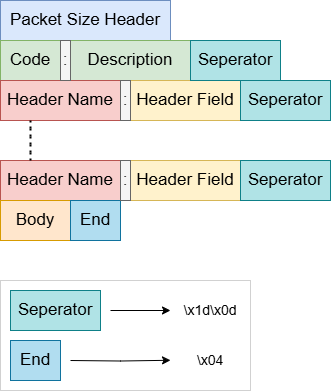

The diagram above was exported from draw.io. Its source (the exported page's mxGraphModel, read from the mxfile embedded in the PNG):
<mxGraphModel dx="1181" dy="714" grid="1" gridSize="10" guides="1" tooltips="1" connect="1" arrows="1" fold="1" page="1" pageScale="1" pageWidth="850" pageHeight="1100" math="0" shadow="0">
  <root>
    <mxCell id="0" />
    <mxCell id="1" parent="0" />
    <mxCell id="IjYNxAmWdS-7wte0O59N-2" value="&lt;font style=&quot;font-size: 17px;&quot;&gt;Packet Size Header&lt;/font&gt;" style="rounded=0;whiteSpace=wrap;html=1;strokeWidth=1;fillColor=#dae8fc;strokeColor=#6c8ebf;" vertex="1" parent="1">
      <mxGeometry x="160" y="80" width="170" height="40" as="geometry" />
    </mxCell>
    <mxCell id="IjYNxAmWdS-7wte0O59N-3" value="&lt;font style=&quot;font-size: 17px;&quot;&gt;Code&lt;/font&gt;" style="rounded=0;whiteSpace=wrap;html=1;strokeWidth=1;fillColor=#d5e8d4;strokeColor=#82b366;" vertex="1" parent="1">
      <mxGeometry x="160" y="120" width="60" height="40" as="geometry" />
    </mxCell>
    <mxCell id="IjYNxAmWdS-7wte0O59N-5" value="&lt;font style=&quot;font-size: 17px;&quot;&gt;Description&lt;/font&gt;" style="rounded=0;whiteSpace=wrap;html=1;strokeWidth=1;fillColor=#d5e8d4;strokeColor=#82b366;" vertex="1" parent="1">
      <mxGeometry x="230" y="120" width="120" height="40" as="geometry" />
    </mxCell>
    <mxCell id="IjYNxAmWdS-7wte0O59N-8" value="&lt;font style=&quot;font-size: 17px;&quot;&gt;Header Name&lt;/font&gt;" style="rounded=0;whiteSpace=wrap;html=1;strokeWidth=1;fillColor=#f8cecc;strokeColor=#b85450;" vertex="1" parent="1">
      <mxGeometry x="160" y="160" width="120" height="40" as="geometry" />
    </mxCell>
    <mxCell id="IjYNxAmWdS-7wte0O59N-10" value="&lt;font style=&quot;font-size: 17px;&quot;&gt;Header Field&lt;/font&gt;" style="rounded=0;whiteSpace=wrap;html=1;strokeWidth=1;fillColor=#fff2cc;strokeColor=#d6b656;" vertex="1" parent="1">
      <mxGeometry x="290" y="160" width="110" height="40" as="geometry" />
    </mxCell>
    <mxCell id="IjYNxAmWdS-7wte0O59N-12" value="&lt;font style=&quot;font-size: 17px;&quot;&gt;Header Name&lt;/font&gt;" style="rounded=0;whiteSpace=wrap;html=1;strokeWidth=1;fillColor=#f8cecc;strokeColor=#b85450;" vertex="1" parent="1">
      <mxGeometry x="160" y="240" width="120" height="40" as="geometry" />
    </mxCell>
    <mxCell id="IjYNxAmWdS-7wte0O59N-14" value="&lt;font style=&quot;font-size: 17px;&quot;&gt;Header Field&lt;/font&gt;" style="rounded=0;whiteSpace=wrap;html=1;strokeWidth=1;fillColor=#fff2cc;strokeColor=#d6b656;" vertex="1" parent="1">
      <mxGeometry x="290" y="240" width="110" height="40" as="geometry" />
    </mxCell>
    <mxCell id="IjYNxAmWdS-7wte0O59N-16" value="&lt;font style=&quot;font-size: 17px;&quot;&gt;Body&lt;/font&gt;" style="rounded=0;whiteSpace=wrap;html=1;strokeWidth=1;fillColor=#ffe6cc;strokeColor=#d79b00;" vertex="1" parent="1">
      <mxGeometry x="160" y="280" width="70" height="40" as="geometry" />
    </mxCell>
    <mxCell id="IjYNxAmWdS-7wte0O59N-26" value="&lt;span&gt;End&lt;/span&gt;" style="rounded=0;whiteSpace=wrap;html=1;strokeWidth=1;fillColor=#b1ddf0;fontSize=17;strokeColor=#10739e;" vertex="1" parent="1">
      <mxGeometry x="230" y="280" width="50" height="40" as="geometry" />
    </mxCell>
    <mxCell id="IjYNxAmWdS-7wte0O59N-4" value="&lt;font style=&quot;font-size: 17px;&quot;&gt;:&lt;/font&gt;" style="rounded=0;whiteSpace=wrap;html=1;strokeWidth=1;fillColor=#f5f5f5;fontColor=#333333;strokeColor=#666666;" vertex="1" parent="1">
      <mxGeometry x="220" y="120" width="10" height="40" as="geometry" />
    </mxCell>
    <mxCell id="IjYNxAmWdS-7wte0O59N-9" value="&lt;font style=&quot;font-size: 17px;&quot;&gt;:&lt;/font&gt;" style="rounded=0;whiteSpace=wrap;html=1;strokeWidth=1;fillColor=#f5f5f5;fontColor=#333333;strokeColor=#666666;" vertex="1" parent="1">
      <mxGeometry x="280" y="160" width="10" height="40" as="geometry" />
    </mxCell>
    <mxCell id="IjYNxAmWdS-7wte0O59N-11" value="" style="endArrow=none;dashed=1;html=1;dashPattern=1 3;strokeWidth=2;rounded=0;exitX=0.25;exitY=0;exitDx=0;exitDy=0;endSize=6;targetPerimeterSpacing=0;curved=0;entryX=0.25;entryY=1;entryDx=0;entryDy=0;" edge="1" parent="1" source="IjYNxAmWdS-7wte0O59N-12" target="IjYNxAmWdS-7wte0O59N-8">
      <mxGeometry width="50" height="50" relative="1" as="geometry">
        <mxPoint x="189.95" y="240" as="sourcePoint" />
        <mxPoint x="189.95" y="210" as="targetPoint" />
      </mxGeometry>
    </mxCell>
    <mxCell id="IjYNxAmWdS-7wte0O59N-13" value="&lt;font style=&quot;font-size: 17px;&quot;&gt;:&lt;/font&gt;" style="rounded=0;whiteSpace=wrap;html=1;strokeWidth=1;fillColor=#f5f5f5;fontColor=#333333;strokeColor=#666666;" vertex="1" parent="1">
      <mxGeometry x="280" y="240" width="10" height="40" as="geometry" />
    </mxCell>
    <mxCell id="IjYNxAmWdS-7wte0O59N-18" value="" style="endArrow=classic;html=1;rounded=0;edgeStyle=orthogonalEdgeStyle;" edge="1" parent="1">
      <mxGeometry width="50" height="50" relative="1" as="geometry">
        <mxPoint x="270" y="390" as="sourcePoint" />
        <mxPoint x="330" y="390" as="targetPoint" />
      </mxGeometry>
    </mxCell>
    <mxCell id="IjYNxAmWdS-7wte0O59N-19" value="&lt;font style=&quot;font-size: 14px;&quot;&gt;\x1d\x0d&lt;/font&gt;" style="rounded=0;whiteSpace=wrap;html=1;strokeWidth=0;fillColor=none;fontColor=#000000;strokeColor=none;" vertex="1" parent="1">
      <mxGeometry x="330" y="369.9999999999999" width="80" height="40" as="geometry" />
    </mxCell>
    <mxCell id="IjYNxAmWdS-7wte0O59N-21" value="" style="endArrow=classic;html=1;rounded=0;edgeStyle=orthogonalEdgeStyle;" edge="1" parent="1">
      <mxGeometry width="50" height="50" relative="1" as="geometry">
        <mxPoint x="230" y="440" as="sourcePoint" />
        <mxPoint x="330" y="439.76" as="targetPoint" />
      </mxGeometry>
    </mxCell>
    <mxCell id="IjYNxAmWdS-7wte0O59N-22" value="&lt;font style=&quot;font-size: 14px;&quot;&gt;\x04&lt;/font&gt;" style="rounded=0;whiteSpace=wrap;html=1;strokeWidth=0;fillColor=none;fontColor=#000000;strokeColor=none;" vertex="1" parent="1">
      <mxGeometry x="330" y="420" width="80" height="40" as="geometry" />
    </mxCell>
    <mxCell id="IjYNxAmWdS-7wte0O59N-23" value="&lt;span&gt;Seperator&lt;/span&gt;" style="rounded=0;whiteSpace=wrap;html=1;strokeWidth=1;fillColor=#b0e3e6;fontSize=17;strokeColor=#0e8088;" vertex="1" parent="1">
      <mxGeometry x="350" y="120" width="90" height="40" as="geometry" />
    </mxCell>
    <mxCell id="IjYNxAmWdS-7wte0O59N-24" value="&lt;span&gt;Seperator&lt;/span&gt;" style="rounded=0;whiteSpace=wrap;html=1;strokeWidth=1;fillColor=#b0e3e6;fontSize=17;strokeColor=#0e8088;" vertex="1" parent="1">
      <mxGeometry x="400" y="160" width="90" height="40" as="geometry" />
    </mxCell>
    <mxCell id="IjYNxAmWdS-7wte0O59N-25" value="&lt;span&gt;Seperator&lt;/span&gt;" style="rounded=0;whiteSpace=wrap;html=1;strokeWidth=1;fillColor=#b0e3e6;fontSize=17;strokeColor=#0e8088;" vertex="1" parent="1">
      <mxGeometry x="400" y="240" width="90" height="40" as="geometry" />
    </mxCell>
    <mxCell id="IjYNxAmWdS-7wte0O59N-27" value="&lt;span&gt;Seperator&lt;/span&gt;" style="rounded=0;whiteSpace=wrap;html=1;strokeWidth=1;fillColor=#b0e3e6;fontSize=17;strokeColor=#0e8088;" vertex="1" parent="1">
      <mxGeometry x="170" y="370" width="90" height="40" as="geometry" />
    </mxCell>
    <mxCell id="IjYNxAmWdS-7wte0O59N-28" value="&lt;span&gt;End&lt;/span&gt;" style="rounded=0;whiteSpace=wrap;html=1;strokeWidth=1;fillColor=#b1ddf0;fontSize=17;strokeColor=#10739e;" vertex="1" parent="1">
      <mxGeometry x="170" y="420" width="50" height="40" as="geometry" />
    </mxCell>
    <mxCell id="IjYNxAmWdS-7wte0O59N-30" value="" style="endArrow=none;dashed=1;html=1;dashPattern=1 3;strokeWidth=2;rounded=0;exitX=0.25;exitY=1;exitDx=0;exitDy=0;endSize=6;targetPerimeterSpacing=0;curved=0;entryX=0.25;entryY=0;entryDx=0;entryDy=0;" edge="1" parent="1" source="IjYNxAmWdS-7wte0O59N-8" target="IjYNxAmWdS-7wte0O59N-12">
      <mxGeometry width="50" height="50" relative="1" as="geometry">
        <mxPoint x="200" y="240" as="sourcePoint" />
        <mxPoint x="200" y="200" as="targetPoint" />
      </mxGeometry>
    </mxCell>
    <mxCell id="IjYNxAmWdS-7wte0O59N-32" value="" style="rounded=0;whiteSpace=wrap;html=1;strokeWidth=0;fillColor=none;fontColor=#000000;" vertex="1" parent="1">
      <mxGeometry x="160" y="360" width="250" height="110" as="geometry" />
    </mxCell>
  </root>
</mxGraphModel>